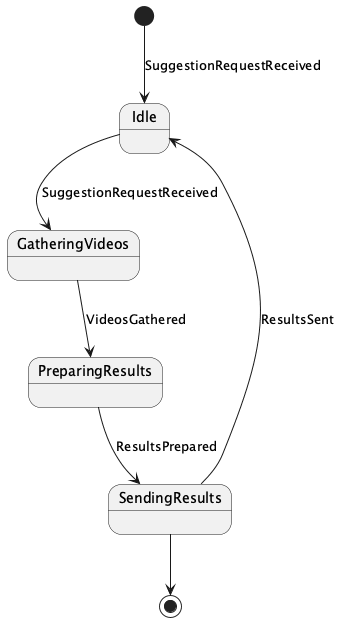

The diagram above was rendered by PlantUML. Its source (embedded in the PNG):
@startuml
[*] --> Idle : SuggestionRequestReceived
Idle --> GatheringVideos : SuggestionRequestReceived
GatheringVideos --> PreparingResults : VideosGathered
PreparingResults --> SendingResults : ResultsPrepared
SendingResults --> Idle : ResultsSent
SendingResults --> [*]
@enduml